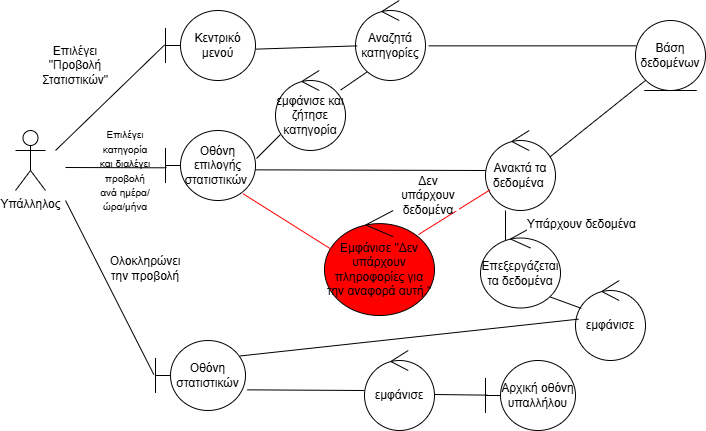

The diagram above was exported from draw.io. Its source (the exported page's mxGraphModel, read from the mxfile embedded in the PNG):
<mxGraphModel dx="1011" dy="437" grid="1" gridSize="10" guides="1" tooltips="1" connect="1" arrows="1" fold="1" page="1" pageScale="1" pageWidth="827" pageHeight="1169" math="0" shadow="0">
  <root>
    <mxCell id="0" />
    <mxCell id="1" parent="0" />
    <mxCell id="uiMNvv7ha8HL7FMTFnnl-1" value="Υπάλληλος" style="shape=umlActor;verticalLabelPosition=bottom;verticalAlign=top;html=1;" parent="1" vertex="1">
      <mxGeometry x="30" y="160" width="30" height="60" as="geometry" />
    </mxCell>
    <mxCell id="uiMNvv7ha8HL7FMTFnnl-4" value="" style="endArrow=none;html=1;rounded=0;entryX=-0.01;entryY=0.492;entryDx=0;entryDy=0;entryPerimeter=0;" parent="1" target="uiMNvv7ha8HL7FMTFnnl-6" edge="1">
      <mxGeometry width="50" height="50" relative="1" as="geometry">
        <mxPoint x="70" y="180" as="sourcePoint" />
        <mxPoint x="180" y="120" as="targetPoint" />
      </mxGeometry>
    </mxCell>
    <mxCell id="uiMNvv7ha8HL7FMTFnnl-5" value="Επιλέγει &quot;Προβολή Στατιστικών&quot;" style="text;html=1;align=center;verticalAlign=middle;whiteSpace=wrap;rounded=0;" parent="1" vertex="1">
      <mxGeometry x="60" y="80" width="60" height="30" as="geometry" />
    </mxCell>
    <mxCell id="uiMNvv7ha8HL7FMTFnnl-6" value="Κεντρικό μενού" style="shape=umlBoundary;whiteSpace=wrap;html=1;" parent="1" vertex="1">
      <mxGeometry x="180" y="40" width="90" height="70" as="geometry" />
    </mxCell>
    <mxCell id="uiMNvv7ha8HL7FMTFnnl-7" value="Αναζητά κατηγορίες" style="ellipse;shape=umlControl;whiteSpace=wrap;html=1;" parent="1" vertex="1">
      <mxGeometry x="370" y="30" width="70" height="80" as="geometry" />
    </mxCell>
    <mxCell id="uiMNvv7ha8HL7FMTFnnl-8" value="εμφάνισε και ζήτησε κατηγορία" style="ellipse;shape=umlControl;whiteSpace=wrap;html=1;" parent="1" vertex="1">
      <mxGeometry x="290" y="100" width="70" height="80" as="geometry" />
    </mxCell>
    <mxCell id="uiMNvv7ha8HL7FMTFnnl-9" value="Βάση δεδομένων" style="ellipse;shape=umlEntity;whiteSpace=wrap;html=1;" parent="1" vertex="1">
      <mxGeometry x="650" y="50" width="70" height="70" as="geometry" />
    </mxCell>
    <mxCell id="uiMNvv7ha8HL7FMTFnnl-10" value="" style="endArrow=none;html=1;rounded=0;entryX=0;entryY=1;entryDx=0;entryDy=0;exitX=0.857;exitY=0.375;exitDx=0;exitDy=0;exitPerimeter=0;" parent="1" source="uiMNvv7ha8HL7FMTFnnl-11" target="uiMNvv7ha8HL7FMTFnnl-9" edge="1">
      <mxGeometry width="50" height="50" relative="1" as="geometry">
        <mxPoint x="550" y="230" as="sourcePoint" />
        <mxPoint x="620" y="120" as="targetPoint" />
      </mxGeometry>
    </mxCell>
    <mxCell id="uiMNvv7ha8HL7FMTFnnl-11" value="Ανακτά τα δεδομένα&amp;nbsp;" style="ellipse;shape=umlControl;whiteSpace=wrap;html=1;" parent="1" vertex="1">
      <mxGeometry x="500" y="160" width="70" height="80" as="geometry" />
    </mxCell>
    <mxCell id="uiMNvv7ha8HL7FMTFnnl-12" value="" style="endArrow=none;html=1;rounded=0;entryX=0.011;entryY=0.533;entryDx=0;entryDy=0;entryPerimeter=0;" parent="1" target="uiMNvv7ha8HL7FMTFnnl-13" edge="1">
      <mxGeometry width="50" height="50" relative="1" as="geometry">
        <mxPoint x="80" y="197" as="sourcePoint" />
        <mxPoint x="176" y="197" as="targetPoint" />
      </mxGeometry>
    </mxCell>
    <mxCell id="uiMNvv7ha8HL7FMTFnnl-13" value="Οθόνη επιλογής στατιστικών&amp;nbsp;" style="shape=umlBoundary;whiteSpace=wrap;html=1;" parent="1" vertex="1">
      <mxGeometry x="180" y="160" width="90" height="70" as="geometry" />
    </mxCell>
    <mxCell id="uiMNvv7ha8HL7FMTFnnl-15" value="" style="endArrow=none;html=1;rounded=0;entryX=0.024;entryY=0.567;entryDx=0;entryDy=0;entryPerimeter=0;exitX=1.004;exitY=0.552;exitDx=0;exitDy=0;exitPerimeter=0;" parent="1" source="uiMNvv7ha8HL7FMTFnnl-6" target="uiMNvv7ha8HL7FMTFnnl-7" edge="1">
      <mxGeometry width="50" height="50" relative="1" as="geometry">
        <mxPoint x="290" y="79" as="sourcePoint" />
        <mxPoint x="350" y="79" as="targetPoint" />
      </mxGeometry>
    </mxCell>
    <mxCell id="uiMNvv7ha8HL7FMTFnnl-16" value="" style="endArrow=none;html=1;rounded=0;entryX=0.167;entryY=0.892;entryDx=0;entryDy=0;entryPerimeter=0;" parent="1" source="uiMNvv7ha8HL7FMTFnnl-8" target="uiMNvv7ha8HL7FMTFnnl-7" edge="1">
      <mxGeometry width="50" height="50" relative="1" as="geometry">
        <mxPoint x="430" y="140" as="sourcePoint" />
        <mxPoint x="480" y="90" as="targetPoint" />
      </mxGeometry>
    </mxCell>
    <mxCell id="uiMNvv7ha8HL7FMTFnnl-17" value="" style="endArrow=none;html=1;rounded=0;exitX=1.011;exitY=0.4;exitDx=0;exitDy=0;exitPerimeter=0;entryX=0.071;entryY=0.8;entryDx=0;entryDy=0;entryPerimeter=0;" parent="1" source="uiMNvv7ha8HL7FMTFnnl-13" target="uiMNvv7ha8HL7FMTFnnl-8" edge="1">
      <mxGeometry width="50" height="50" relative="1" as="geometry">
        <mxPoint x="390" y="260" as="sourcePoint" />
        <mxPoint x="440" y="210" as="targetPoint" />
      </mxGeometry>
    </mxCell>
    <mxCell id="uiMNvv7ha8HL7FMTFnnl-18" value="" style="endArrow=none;html=1;rounded=0;exitX=0;exitY=0.5;exitDx=0;exitDy=0;exitPerimeter=0;entryX=0.996;entryY=0.562;entryDx=0;entryDy=0;entryPerimeter=0;" parent="1" source="uiMNvv7ha8HL7FMTFnnl-11" target="uiMNvv7ha8HL7FMTFnnl-13" edge="1">
      <mxGeometry width="50" height="50" relative="1" as="geometry">
        <mxPoint x="390" y="260" as="sourcePoint" />
        <mxPoint x="300" y="220" as="targetPoint" />
      </mxGeometry>
    </mxCell>
    <mxCell id="uiMNvv7ha8HL7FMTFnnl-19" value="" style="endArrow=none;html=1;rounded=0;entryX=-0.019;entryY=0.486;entryDx=0;entryDy=0;entryPerimeter=0;" parent="1" target="uiMNvv7ha8HL7FMTFnnl-36" edge="1">
      <mxGeometry width="50" height="50" relative="1" as="geometry">
        <mxPoint x="80" y="230" as="sourcePoint" />
        <mxPoint x="180" y="290" as="targetPoint" />
      </mxGeometry>
    </mxCell>
    <mxCell id="uiMNvv7ha8HL7FMTFnnl-36" value="Οθόνη στατιστικών" style="shape=umlBoundary;whiteSpace=wrap;html=1;" parent="1" vertex="1">
      <mxGeometry x="170" y="370" width="90" height="70" as="geometry" />
    </mxCell>
    <mxCell id="uiMNvv7ha8HL7FMTFnnl-38" value="" style="endArrow=none;html=1;rounded=0;" parent="1" edge="1">
      <mxGeometry width="50" height="50" relative="1" as="geometry">
        <mxPoint x="520" y="276" as="sourcePoint" />
        <mxPoint x="520" y="240" as="targetPoint" />
      </mxGeometry>
    </mxCell>
    <mxCell id="uiMNvv7ha8HL7FMTFnnl-40" value="εμφάνισε" style="ellipse;shape=umlControl;whiteSpace=wrap;html=1;" parent="1" vertex="1">
      <mxGeometry x="590" y="310" width="70" height="80" as="geometry" />
    </mxCell>
    <mxCell id="uiMNvv7ha8HL7FMTFnnl-41" value="" style="endArrow=none;html=1;rounded=0;entryX=0.869;entryY=0.861;entryDx=0;entryDy=0;entryPerimeter=0;exitX=0.083;exitY=0.348;exitDx=0;exitDy=0;exitPerimeter=0;" parent="1" source="uiMNvv7ha8HL7FMTFnnl-40" target="uiMNvv7ha8HL7FMTFnnl-39" edge="1">
      <mxGeometry width="50" height="50" relative="1" as="geometry">
        <mxPoint x="390" y="326" as="sourcePoint" />
        <mxPoint x="450" y="270" as="targetPoint" />
        <Array as="points" />
      </mxGeometry>
    </mxCell>
    <mxCell id="uiMNvv7ha8HL7FMTFnnl-42" value="" style="endArrow=none;html=1;rounded=0;entryX=0.043;entryY=0.483;entryDx=0;entryDy=0;entryPerimeter=0;exitX=0.94;exitY=0.221;exitDx=0;exitDy=0;exitPerimeter=0;" parent="1" source="uiMNvv7ha8HL7FMTFnnl-36" target="uiMNvv7ha8HL7FMTFnnl-40" edge="1">
      <mxGeometry width="50" height="50" relative="1" as="geometry">
        <mxPoint x="280" y="320" as="sourcePoint" />
        <mxPoint x="330" y="270" as="targetPoint" />
      </mxGeometry>
    </mxCell>
    <mxCell id="uiMNvv7ha8HL7FMTFnnl-43" value="" style="endArrow=none;html=1;rounded=0;entryX=1.019;entryY=0.705;entryDx=0;entryDy=0;entryPerimeter=0;" parent="1" source="uiMNvv7ha8HL7FMTFnnl-44" target="uiMNvv7ha8HL7FMTFnnl-36" edge="1">
      <mxGeometry width="50" height="50" relative="1" as="geometry">
        <mxPoint x="250" y="380" as="sourcePoint" />
        <mxPoint x="250" y="350" as="targetPoint" />
      </mxGeometry>
    </mxCell>
    <mxCell id="uiMNvv7ha8HL7FMTFnnl-44" value="εμφάνισε" style="ellipse;shape=umlControl;whiteSpace=wrap;html=1;" parent="1" vertex="1">
      <mxGeometry x="379" y="380" width="70" height="80" as="geometry" />
    </mxCell>
    <mxCell id="uiMNvv7ha8HL7FMTFnnl-45" value="" style="endArrow=none;html=1;rounded=0;entryX=0.019;entryY=0.495;entryDx=0;entryDy=0;entryPerimeter=0;exitX=1.005;exitY=0.55;exitDx=0;exitDy=0;exitPerimeter=0;" parent="1" source="uiMNvv7ha8HL7FMTFnnl-44" target="uiMNvv7ha8HL7FMTFnnl-46" edge="1">
      <mxGeometry width="50" height="50" relative="1" as="geometry">
        <mxPoint x="270" y="420" as="sourcePoint" />
        <mxPoint x="340" y="420" as="targetPoint" />
      </mxGeometry>
    </mxCell>
    <mxCell id="uiMNvv7ha8HL7FMTFnnl-46" value="Αρχική οθόνη υπαλλήλου" style="shape=umlBoundary;whiteSpace=wrap;html=1;" parent="1" vertex="1">
      <mxGeometry x="500" y="390" width="90" height="70" as="geometry" />
    </mxCell>
    <mxCell id="uiMNvv7ha8HL7FMTFnnl-48" value="" style="endArrow=none;html=1;rounded=0;entryX=0.014;entryY=0.362;entryDx=0;entryDy=0;entryPerimeter=0;exitX=1.043;exitY=0.567;exitDx=0;exitDy=0;exitPerimeter=0;" parent="1" source="uiMNvv7ha8HL7FMTFnnl-7" target="uiMNvv7ha8HL7FMTFnnl-9" edge="1">
      <mxGeometry width="50" height="50" relative="1" as="geometry">
        <mxPoint x="490" y="80" as="sourcePoint" />
        <mxPoint x="540" y="30" as="targetPoint" />
      </mxGeometry>
    </mxCell>
    <mxCell id="uiMNvv7ha8HL7FMTFnnl-49" value="&lt;font style=&quot;font-size: 10px;&quot;&gt;Επιλέγει κατηγορία και διαλέγει προβολή ανά ημέρα/ώρα/μήνα&lt;/font&gt;" style="text;html=1;align=center;verticalAlign=middle;whiteSpace=wrap;rounded=0;fontStyle=0" parent="1" vertex="1">
      <mxGeometry x="110" y="190" width="60" height="20" as="geometry" />
    </mxCell>
    <mxCell id="uiMNvv7ha8HL7FMTFnnl-50" value="Ολοκληρώνει την προβολή" style="text;html=1;align=center;verticalAlign=middle;whiteSpace=wrap;rounded=0;" parent="1" vertex="1">
      <mxGeometry x="130" y="282.5" width="60" height="30" as="geometry" />
    </mxCell>
    <mxCell id="uiMNvv7ha8HL7FMTFnnl-51" value="" style="endArrow=none;html=1;rounded=0;exitX=0.855;exitY=0.229;exitDx=0;exitDy=0;exitPerimeter=0;strokeColor=#FF0000;" parent="1" source="uiMNvv7ha8HL7FMTFnnl-52" target="uiMNvv7ha8HL7FMTFnnl-11" edge="1">
      <mxGeometry width="50" height="50" relative="1" as="geometry">
        <mxPoint x="630" y="310" as="sourcePoint" />
        <mxPoint x="650" y="280" as="targetPoint" />
      </mxGeometry>
    </mxCell>
    <mxCell id="uiMNvv7ha8HL7FMTFnnl-52" value="Εμφάνισε &quot;Δεν υπάρχουν πληροφορίες για την αναφορά αυτή.&quot;" style="ellipse;shape=umlControl;whiteSpace=wrap;html=1;fillColor=#FF0000;" parent="1" vertex="1">
      <mxGeometry x="339" y="240" width="110" height="105" as="geometry" />
    </mxCell>
    <mxCell id="uiMNvv7ha8HL7FMTFnnl-53" value="Δεν υπάρχουν δεδομένα" style="text;html=1;align=center;verticalAlign=middle;whiteSpace=wrap;rounded=0;strokeColor=#FFFFFF;fillColor=#FFFFFF;" parent="1" vertex="1">
      <mxGeometry x="413" y="210" width="60" height="30" as="geometry" />
    </mxCell>
    <mxCell id="uiMNvv7ha8HL7FMTFnnl-39" value="Επεξεργάζεται τα δεδομένα" style="ellipse;shape=umlControl;whiteSpace=wrap;html=1;" parent="1" vertex="1">
      <mxGeometry x="495" y="257.5" width="80" height="80" as="geometry" />
    </mxCell>
    <mxCell id="RBQAHWnH4DXJqHkiuMZ2-3" value="" style="endArrow=none;html=1;rounded=0;entryX=0.86;entryY=0.902;entryDx=0;entryDy=0;entryPerimeter=0;exitX=0.068;exitY=0.374;exitDx=0;exitDy=0;exitPerimeter=0;strokeColor=#FF0000;" parent="1" source="uiMNvv7ha8HL7FMTFnnl-52" target="uiMNvv7ha8HL7FMTFnnl-13" edge="1">
      <mxGeometry width="50" height="50" relative="1" as="geometry">
        <mxPoint x="340" y="280" as="sourcePoint" />
        <mxPoint x="400" y="240" as="targetPoint" />
      </mxGeometry>
    </mxCell>
    <mxCell id="qRtLqJZIt_36518jOcgN-1" value="&lt;span style=&quot;color: rgb(0, 0, 0); font-family: Helvetica; font-size: 12px; font-style: normal; font-variant-ligatures: normal; font-variant-caps: normal; font-weight: 400; letter-spacing: normal; orphans: 2; text-align: center; text-indent: 0px; text-transform: none; widows: 2; word-spacing: 0px; -webkit-text-stroke-width: 0px; white-space: normal; text-decoration-thickness: initial; text-decoration-style: initial; text-decoration-color: initial; float: none; background-color: rgb(255, 255, 255); display: inline !important;&quot;&gt;Υπάρχουν δεδομένα&lt;/span&gt;" style="text;whiteSpace=wrap;html=1;" parent="1" vertex="1">
      <mxGeometry x="540" y="240" width="160" height="40" as="geometry" />
    </mxCell>
  </root>
</mxGraphModel>